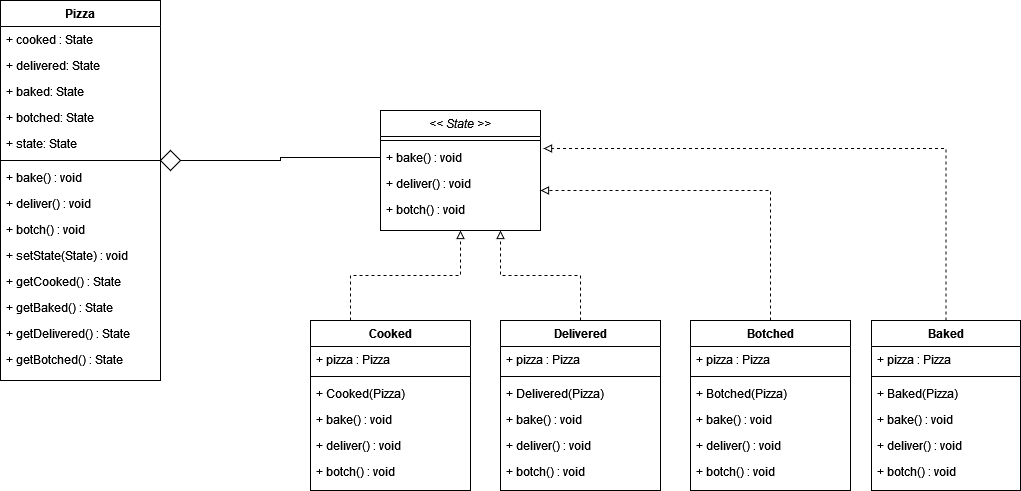

The diagram above was exported from draw.io. Its source (the exported page's mxGraphModel, read from the mxfile embedded in the PNG):
<mxGraphModel dx="1422" dy="780" grid="1" gridSize="10" guides="1" tooltips="1" connect="1" arrows="1" fold="1" page="1" pageScale="1" pageWidth="827" pageHeight="1169" math="0" shadow="0">
  <root>
    <mxCell id="WIyWlLk6GJQsqaUBKTNV-0" />
    <mxCell id="WIyWlLk6GJQsqaUBKTNV-1" parent="WIyWlLk6GJQsqaUBKTNV-0" />
    <mxCell id="zkfFHV4jXpPFQw0GAbJ--0" value="Pizza" style="swimlane;fontStyle=1;align=center;verticalAlign=top;childLayout=stackLayout;horizontal=1;startSize=26;horizontalStack=0;resizeParent=1;resizeLast=0;collapsible=1;marginBottom=0;rounded=0;shadow=0;strokeWidth=1;" parent="WIyWlLk6GJQsqaUBKTNV-1" vertex="1">
      <mxGeometry x="120" y="100" width="160" height="380" as="geometry">
        <mxRectangle x="230" y="140" width="160" height="26" as="alternateBounds" />
      </mxGeometry>
    </mxCell>
    <mxCell id="zkfFHV4jXpPFQw0GAbJ--1" value="+ cooked : State" style="text;align=left;verticalAlign=top;spacingLeft=4;spacingRight=4;overflow=hidden;rotatable=0;points=[[0,0.5],[1,0.5]];portConstraint=eastwest;" parent="zkfFHV4jXpPFQw0GAbJ--0" vertex="1">
      <mxGeometry y="26" width="160" height="26" as="geometry" />
    </mxCell>
    <mxCell id="zkfFHV4jXpPFQw0GAbJ--2" value="+ delivered: State" style="text;align=left;verticalAlign=top;spacingLeft=4;spacingRight=4;overflow=hidden;rotatable=0;points=[[0,0.5],[1,0.5]];portConstraint=eastwest;rounded=0;shadow=0;html=0;" parent="zkfFHV4jXpPFQw0GAbJ--0" vertex="1">
      <mxGeometry y="52" width="160" height="26" as="geometry" />
    </mxCell>
    <mxCell id="zkfFHV4jXpPFQw0GAbJ--3" value="+ baked: State" style="text;align=left;verticalAlign=top;spacingLeft=4;spacingRight=4;overflow=hidden;rotatable=0;points=[[0,0.5],[1,0.5]];portConstraint=eastwest;rounded=0;shadow=0;html=0;" parent="zkfFHV4jXpPFQw0GAbJ--0" vertex="1">
      <mxGeometry y="78" width="160" height="26" as="geometry" />
    </mxCell>
    <mxCell id="pp3loHarFBBXVDbDU0Ac-0" value="+ botched: State" style="text;align=left;verticalAlign=top;spacingLeft=4;spacingRight=4;overflow=hidden;rotatable=0;points=[[0,0.5],[1,0.5]];portConstraint=eastwest;rounded=0;shadow=0;html=0;" parent="zkfFHV4jXpPFQw0GAbJ--0" vertex="1">
      <mxGeometry y="104" width="160" height="26" as="geometry" />
    </mxCell>
    <mxCell id="pp3loHarFBBXVDbDU0Ac-2" value="+ state: State" style="text;align=left;verticalAlign=top;spacingLeft=4;spacingRight=4;overflow=hidden;rotatable=0;points=[[0,0.5],[1,0.5]];portConstraint=eastwest;rounded=0;shadow=0;html=0;" parent="zkfFHV4jXpPFQw0GAbJ--0" vertex="1">
      <mxGeometry y="130" width="160" height="26" as="geometry" />
    </mxCell>
    <mxCell id="zkfFHV4jXpPFQw0GAbJ--4" value="" style="line;html=1;strokeWidth=1;align=left;verticalAlign=middle;spacingTop=-1;spacingLeft=3;spacingRight=3;rotatable=0;labelPosition=right;points=[];portConstraint=eastwest;" parent="zkfFHV4jXpPFQw0GAbJ--0" vertex="1">
      <mxGeometry y="156" width="160" height="8" as="geometry" />
    </mxCell>
    <mxCell id="pp3loHarFBBXVDbDU0Ac-3" value="+ bake() : void" style="text;align=left;verticalAlign=top;spacingLeft=4;spacingRight=4;overflow=hidden;rotatable=0;points=[[0,0.5],[1,0.5]];portConstraint=eastwest;" parent="zkfFHV4jXpPFQw0GAbJ--0" vertex="1">
      <mxGeometry y="164" width="160" height="26" as="geometry" />
    </mxCell>
    <mxCell id="pp3loHarFBBXVDbDU0Ac-4" value="+ deliver() : void" style="text;align=left;verticalAlign=top;spacingLeft=4;spacingRight=4;overflow=hidden;rotatable=0;points=[[0,0.5],[1,0.5]];portConstraint=eastwest;" parent="zkfFHV4jXpPFQw0GAbJ--0" vertex="1">
      <mxGeometry y="190" width="160" height="26" as="geometry" />
    </mxCell>
    <mxCell id="pp3loHarFBBXVDbDU0Ac-5" value="+ botch() : void" style="text;align=left;verticalAlign=top;spacingLeft=4;spacingRight=4;overflow=hidden;rotatable=0;points=[[0,0.5],[1,0.5]];portConstraint=eastwest;" parent="zkfFHV4jXpPFQw0GAbJ--0" vertex="1">
      <mxGeometry y="216" width="160" height="26" as="geometry" />
    </mxCell>
    <mxCell id="pp3loHarFBBXVDbDU0Ac-6" value="+ setState(State) : void" style="text;align=left;verticalAlign=top;spacingLeft=4;spacingRight=4;overflow=hidden;rotatable=0;points=[[0,0.5],[1,0.5]];portConstraint=eastwest;" parent="zkfFHV4jXpPFQw0GAbJ--0" vertex="1">
      <mxGeometry y="242" width="160" height="26" as="geometry" />
    </mxCell>
    <mxCell id="pp3loHarFBBXVDbDU0Ac-8" value="+ getCooked() : State" style="text;align=left;verticalAlign=top;spacingLeft=4;spacingRight=4;overflow=hidden;rotatable=0;points=[[0,0.5],[1,0.5]];portConstraint=eastwest;" parent="zkfFHV4jXpPFQw0GAbJ--0" vertex="1">
      <mxGeometry y="268" width="160" height="26" as="geometry" />
    </mxCell>
    <mxCell id="pp3loHarFBBXVDbDU0Ac-10" value="+ getBaked() : State" style="text;align=left;verticalAlign=top;spacingLeft=4;spacingRight=4;overflow=hidden;rotatable=0;points=[[0,0.5],[1,0.5]];portConstraint=eastwest;" parent="zkfFHV4jXpPFQw0GAbJ--0" vertex="1">
      <mxGeometry y="294" width="160" height="26" as="geometry" />
    </mxCell>
    <mxCell id="pp3loHarFBBXVDbDU0Ac-7" value="+ getDelivered() : State" style="text;align=left;verticalAlign=top;spacingLeft=4;spacingRight=4;overflow=hidden;rotatable=0;points=[[0,0.5],[1,0.5]];portConstraint=eastwest;" parent="zkfFHV4jXpPFQw0GAbJ--0" vertex="1">
      <mxGeometry y="320" width="160" height="26" as="geometry" />
    </mxCell>
    <mxCell id="pp3loHarFBBXVDbDU0Ac-9" value="+ getBotched() : State" style="text;align=left;verticalAlign=top;spacingLeft=4;spacingRight=4;overflow=hidden;rotatable=0;points=[[0,0.5],[1,0.5]];portConstraint=eastwest;" parent="zkfFHV4jXpPFQw0GAbJ--0" vertex="1">
      <mxGeometry y="346" width="160" height="26" as="geometry" />
    </mxCell>
    <mxCell id="zkfFHV4jXpPFQw0GAbJ--17" value="&lt;&lt; State &gt;&gt;" style="swimlane;fontStyle=2;align=center;verticalAlign=top;childLayout=stackLayout;horizontal=1;startSize=26;horizontalStack=0;resizeParent=1;resizeLast=0;collapsible=1;marginBottom=0;rounded=0;shadow=0;strokeWidth=1;" parent="WIyWlLk6GJQsqaUBKTNV-1" vertex="1">
      <mxGeometry x="500" y="210" width="160" height="120" as="geometry">
        <mxRectangle x="550" y="140" width="160" height="26" as="alternateBounds" />
      </mxGeometry>
    </mxCell>
    <mxCell id="zkfFHV4jXpPFQw0GAbJ--23" value="" style="line;html=1;strokeWidth=1;align=left;verticalAlign=middle;spacingTop=-1;spacingLeft=3;spacingRight=3;rotatable=0;labelPosition=right;points=[];portConstraint=eastwest;" parent="zkfFHV4jXpPFQw0GAbJ--17" vertex="1">
      <mxGeometry y="26" width="160" height="8" as="geometry" />
    </mxCell>
    <mxCell id="pp3loHarFBBXVDbDU0Ac-11" value="+ bake() : void" style="text;align=left;verticalAlign=top;spacingLeft=4;spacingRight=4;overflow=hidden;rotatable=0;points=[[0,0.5],[1,0.5]];portConstraint=eastwest;" parent="zkfFHV4jXpPFQw0GAbJ--17" vertex="1">
      <mxGeometry y="34" width="160" height="26" as="geometry" />
    </mxCell>
    <mxCell id="pp3loHarFBBXVDbDU0Ac-12" value="+ deliver() : void" style="text;align=left;verticalAlign=top;spacingLeft=4;spacingRight=4;overflow=hidden;rotatable=0;points=[[0,0.5],[1,0.5]];portConstraint=eastwest;" parent="zkfFHV4jXpPFQw0GAbJ--17" vertex="1">
      <mxGeometry y="60" width="160" height="26" as="geometry" />
    </mxCell>
    <mxCell id="pp3loHarFBBXVDbDU0Ac-13" value="+ botch() : void" style="text;align=left;verticalAlign=top;spacingLeft=4;spacingRight=4;overflow=hidden;rotatable=0;points=[[0,0.5],[1,0.5]];portConstraint=eastwest;" parent="zkfFHV4jXpPFQw0GAbJ--17" vertex="1">
      <mxGeometry y="86" width="160" height="26" as="geometry" />
    </mxCell>
    <mxCell id="pp3loHarFBBXVDbDU0Ac-17" style="edgeStyle=orthogonalEdgeStyle;rounded=0;orthogonalLoop=1;jettySize=auto;html=1;exitX=1;exitY=0.5;exitDx=0;exitDy=0;endArrow=none;endFill=0;entryX=0;entryY=0.5;entryDx=0;entryDy=0;" parent="WIyWlLk6GJQsqaUBKTNV-1" source="pp3loHarFBBXVDbDU0Ac-14" edge="1" target="pp3loHarFBBXVDbDU0Ac-11">
      <mxGeometry relative="1" as="geometry">
        <mxPoint x="480" y="255" as="targetPoint" />
      </mxGeometry>
    </mxCell>
    <mxCell id="pp3loHarFBBXVDbDU0Ac-14" value="" style="rhombus;whiteSpace=wrap;html=1;" parent="WIyWlLk6GJQsqaUBKTNV-1" vertex="1">
      <mxGeometry x="280" y="250" width="20" height="20" as="geometry" />
    </mxCell>
    <mxCell id="owfZGRvC-hMdarfsbZfL-62" style="edgeStyle=orthogonalEdgeStyle;rounded=0;orthogonalLoop=1;jettySize=auto;html=1;exitX=0.25;exitY=0;exitDx=0;exitDy=0;entryX=0.5;entryY=1;entryDx=0;entryDy=0;dashed=1;endArrow=block;endFill=0;" parent="WIyWlLk6GJQsqaUBKTNV-1" source="owfZGRvC-hMdarfsbZfL-10" target="zkfFHV4jXpPFQw0GAbJ--17" edge="1">
      <mxGeometry relative="1" as="geometry" />
    </mxCell>
    <mxCell id="owfZGRvC-hMdarfsbZfL-10" value="Cooked" style="swimlane;fontStyle=1;align=center;verticalAlign=top;childLayout=stackLayout;horizontal=1;startSize=26;horizontalStack=0;resizeParent=1;resizeLast=0;collapsible=1;marginBottom=0;rounded=0;shadow=0;strokeWidth=1;" parent="WIyWlLk6GJQsqaUBKTNV-1" vertex="1">
      <mxGeometry x="430" y="420" width="160" height="170" as="geometry">
        <mxRectangle x="340" y="380" width="170" height="26" as="alternateBounds" />
      </mxGeometry>
    </mxCell>
    <mxCell id="owfZGRvC-hMdarfsbZfL-11" value="+ pizza : Pizza" style="text;align=left;verticalAlign=top;spacingLeft=4;spacingRight=4;overflow=hidden;rotatable=0;points=[[0,0.5],[1,0.5]];portConstraint=eastwest;" parent="owfZGRvC-hMdarfsbZfL-10" vertex="1">
      <mxGeometry y="26" width="160" height="26" as="geometry" />
    </mxCell>
    <mxCell id="owfZGRvC-hMdarfsbZfL-12" value="" style="line;html=1;strokeWidth=1;align=left;verticalAlign=middle;spacingTop=-1;spacingLeft=3;spacingRight=3;rotatable=0;labelPosition=right;points=[];portConstraint=eastwest;" parent="owfZGRvC-hMdarfsbZfL-10" vertex="1">
      <mxGeometry y="52" width="160" height="8" as="geometry" />
    </mxCell>
    <mxCell id="owfZGRvC-hMdarfsbZfL-13" value="+ Cooked(Pizza)" style="text;align=left;verticalAlign=top;spacingLeft=4;spacingRight=4;overflow=hidden;rotatable=0;points=[[0,0.5],[1,0.5]];portConstraint=eastwest;" parent="owfZGRvC-hMdarfsbZfL-10" vertex="1">
      <mxGeometry y="60" width="160" height="26" as="geometry" />
    </mxCell>
    <mxCell id="owfZGRvC-hMdarfsbZfL-15" value="+ bake() : void" style="text;align=left;verticalAlign=top;spacingLeft=4;spacingRight=4;overflow=hidden;rotatable=0;points=[[0,0.5],[1,0.5]];portConstraint=eastwest;" parent="owfZGRvC-hMdarfsbZfL-10" vertex="1">
      <mxGeometry y="86" width="160" height="26" as="geometry" />
    </mxCell>
    <mxCell id="owfZGRvC-hMdarfsbZfL-16" value="+ deliver() : void" style="text;align=left;verticalAlign=top;spacingLeft=4;spacingRight=4;overflow=hidden;rotatable=0;points=[[0,0.5],[1,0.5]];portConstraint=eastwest;" parent="owfZGRvC-hMdarfsbZfL-10" vertex="1">
      <mxGeometry y="112" width="160" height="26" as="geometry" />
    </mxCell>
    <mxCell id="owfZGRvC-hMdarfsbZfL-17" value="+ botch() : void" style="text;align=left;verticalAlign=top;spacingLeft=4;spacingRight=4;overflow=hidden;rotatable=0;points=[[0,0.5],[1,0.5]];portConstraint=eastwest;" parent="owfZGRvC-hMdarfsbZfL-10" vertex="1">
      <mxGeometry y="138" width="160" height="26" as="geometry" />
    </mxCell>
    <mxCell id="owfZGRvC-hMdarfsbZfL-65" style="edgeStyle=orthogonalEdgeStyle;rounded=0;orthogonalLoop=1;jettySize=auto;html=1;exitX=0.5;exitY=0;exitDx=0;exitDy=0;entryX=0.75;entryY=1;entryDx=0;entryDy=0;dashed=1;endArrow=block;endFill=0;" parent="WIyWlLk6GJQsqaUBKTNV-1" source="owfZGRvC-hMdarfsbZfL-18" target="zkfFHV4jXpPFQw0GAbJ--17" edge="1">
      <mxGeometry relative="1" as="geometry" />
    </mxCell>
    <mxCell id="owfZGRvC-hMdarfsbZfL-18" value="Delivered" style="swimlane;fontStyle=1;align=center;verticalAlign=top;childLayout=stackLayout;horizontal=1;startSize=26;horizontalStack=0;resizeParent=1;resizeLast=0;collapsible=1;marginBottom=0;rounded=0;shadow=0;strokeWidth=1;" parent="WIyWlLk6GJQsqaUBKTNV-1" vertex="1">
      <mxGeometry x="620" y="420" width="160" height="170" as="geometry">
        <mxRectangle x="340" y="380" width="170" height="26" as="alternateBounds" />
      </mxGeometry>
    </mxCell>
    <mxCell id="owfZGRvC-hMdarfsbZfL-19" value="+ pizza : Pizza" style="text;align=left;verticalAlign=top;spacingLeft=4;spacingRight=4;overflow=hidden;rotatable=0;points=[[0,0.5],[1,0.5]];portConstraint=eastwest;" parent="owfZGRvC-hMdarfsbZfL-18" vertex="1">
      <mxGeometry y="26" width="160" height="26" as="geometry" />
    </mxCell>
    <mxCell id="owfZGRvC-hMdarfsbZfL-20" value="" style="line;html=1;strokeWidth=1;align=left;verticalAlign=middle;spacingTop=-1;spacingLeft=3;spacingRight=3;rotatable=0;labelPosition=right;points=[];portConstraint=eastwest;" parent="owfZGRvC-hMdarfsbZfL-18" vertex="1">
      <mxGeometry y="52" width="160" height="8" as="geometry" />
    </mxCell>
    <mxCell id="owfZGRvC-hMdarfsbZfL-21" value="+ Delivered(Pizza)" style="text;align=left;verticalAlign=top;spacingLeft=4;spacingRight=4;overflow=hidden;rotatable=0;points=[[0,0.5],[1,0.5]];portConstraint=eastwest;" parent="owfZGRvC-hMdarfsbZfL-18" vertex="1">
      <mxGeometry y="60" width="160" height="26" as="geometry" />
    </mxCell>
    <mxCell id="owfZGRvC-hMdarfsbZfL-23" value="+ bake() : void" style="text;align=left;verticalAlign=top;spacingLeft=4;spacingRight=4;overflow=hidden;rotatable=0;points=[[0,0.5],[1,0.5]];portConstraint=eastwest;" parent="owfZGRvC-hMdarfsbZfL-18" vertex="1">
      <mxGeometry y="86" width="160" height="26" as="geometry" />
    </mxCell>
    <mxCell id="owfZGRvC-hMdarfsbZfL-24" value="+ deliver() : void" style="text;align=left;verticalAlign=top;spacingLeft=4;spacingRight=4;overflow=hidden;rotatable=0;points=[[0,0.5],[1,0.5]];portConstraint=eastwest;" parent="owfZGRvC-hMdarfsbZfL-18" vertex="1">
      <mxGeometry y="112" width="160" height="26" as="geometry" />
    </mxCell>
    <mxCell id="owfZGRvC-hMdarfsbZfL-25" value="+ botch() : void" style="text;align=left;verticalAlign=top;spacingLeft=4;spacingRight=4;overflow=hidden;rotatable=0;points=[[0,0.5],[1,0.5]];portConstraint=eastwest;" parent="owfZGRvC-hMdarfsbZfL-18" vertex="1">
      <mxGeometry y="138" width="160" height="26" as="geometry" />
    </mxCell>
    <mxCell id="owfZGRvC-hMdarfsbZfL-34" style="edgeStyle=orthogonalEdgeStyle;rounded=0;orthogonalLoop=1;jettySize=auto;html=1;exitX=0.5;exitY=0;exitDx=0;exitDy=0;entryX=1;entryY=0.769;entryDx=0;entryDy=0;entryPerimeter=0;dashed=1;endArrow=block;endFill=0;" parent="WIyWlLk6GJQsqaUBKTNV-1" source="owfZGRvC-hMdarfsbZfL-26" target="pp3loHarFBBXVDbDU0Ac-12" edge="1">
      <mxGeometry relative="1" as="geometry" />
    </mxCell>
    <mxCell id="owfZGRvC-hMdarfsbZfL-26" value="Botched" style="swimlane;fontStyle=1;align=center;verticalAlign=top;childLayout=stackLayout;horizontal=1;startSize=26;horizontalStack=0;resizeParent=1;resizeLast=0;collapsible=1;marginBottom=0;rounded=0;shadow=0;strokeWidth=1;" parent="WIyWlLk6GJQsqaUBKTNV-1" vertex="1">
      <mxGeometry x="810" y="420" width="160" height="170" as="geometry">
        <mxRectangle x="340" y="380" width="170" height="26" as="alternateBounds" />
      </mxGeometry>
    </mxCell>
    <mxCell id="owfZGRvC-hMdarfsbZfL-27" value="+ pizza : Pizza" style="text;align=left;verticalAlign=top;spacingLeft=4;spacingRight=4;overflow=hidden;rotatable=0;points=[[0,0.5],[1,0.5]];portConstraint=eastwest;" parent="owfZGRvC-hMdarfsbZfL-26" vertex="1">
      <mxGeometry y="26" width="160" height="26" as="geometry" />
    </mxCell>
    <mxCell id="owfZGRvC-hMdarfsbZfL-28" value="" style="line;html=1;strokeWidth=1;align=left;verticalAlign=middle;spacingTop=-1;spacingLeft=3;spacingRight=3;rotatable=0;labelPosition=right;points=[];portConstraint=eastwest;" parent="owfZGRvC-hMdarfsbZfL-26" vertex="1">
      <mxGeometry y="52" width="160" height="8" as="geometry" />
    </mxCell>
    <mxCell id="owfZGRvC-hMdarfsbZfL-29" value="+ Botched(Pizza)" style="text;align=left;verticalAlign=top;spacingLeft=4;spacingRight=4;overflow=hidden;rotatable=0;points=[[0,0.5],[1,0.5]];portConstraint=eastwest;" parent="owfZGRvC-hMdarfsbZfL-26" vertex="1">
      <mxGeometry y="60" width="160" height="26" as="geometry" />
    </mxCell>
    <mxCell id="owfZGRvC-hMdarfsbZfL-31" value="+ bake() : void" style="text;align=left;verticalAlign=top;spacingLeft=4;spacingRight=4;overflow=hidden;rotatable=0;points=[[0,0.5],[1,0.5]];portConstraint=eastwest;" parent="owfZGRvC-hMdarfsbZfL-26" vertex="1">
      <mxGeometry y="86" width="160" height="26" as="geometry" />
    </mxCell>
    <mxCell id="owfZGRvC-hMdarfsbZfL-32" value="+ deliver() : void" style="text;align=left;verticalAlign=top;spacingLeft=4;spacingRight=4;overflow=hidden;rotatable=0;points=[[0,0.5],[1,0.5]];portConstraint=eastwest;" parent="owfZGRvC-hMdarfsbZfL-26" vertex="1">
      <mxGeometry y="112" width="160" height="26" as="geometry" />
    </mxCell>
    <mxCell id="owfZGRvC-hMdarfsbZfL-33" value="+ botch() : void" style="text;align=left;verticalAlign=top;spacingLeft=4;spacingRight=4;overflow=hidden;rotatable=0;points=[[0,0.5],[1,0.5]];portConstraint=eastwest;" parent="owfZGRvC-hMdarfsbZfL-26" vertex="1">
      <mxGeometry y="138" width="160" height="26" as="geometry" />
    </mxCell>
    <mxCell id="owfZGRvC-hMdarfsbZfL-74" style="edgeStyle=orthogonalEdgeStyle;rounded=0;orthogonalLoop=1;jettySize=auto;html=1;exitX=0.5;exitY=0;exitDx=0;exitDy=0;entryX=1.019;entryY=0.154;entryDx=0;entryDy=0;entryPerimeter=0;dashed=1;endArrow=block;endFill=0;" parent="WIyWlLk6GJQsqaUBKTNV-1" source="owfZGRvC-hMdarfsbZfL-66" target="pp3loHarFBBXVDbDU0Ac-11" edge="1">
      <mxGeometry relative="1" as="geometry" />
    </mxCell>
    <mxCell id="owfZGRvC-hMdarfsbZfL-66" value="Baked" style="swimlane;fontStyle=1;align=center;verticalAlign=top;childLayout=stackLayout;horizontal=1;startSize=26;horizontalStack=0;resizeParent=1;resizeLast=0;collapsible=1;marginBottom=0;rounded=0;shadow=0;strokeWidth=1;" parent="WIyWlLk6GJQsqaUBKTNV-1" vertex="1">
      <mxGeometry x="991" y="420" width="149" height="170" as="geometry">
        <mxRectangle x="340" y="380" width="170" height="26" as="alternateBounds" />
      </mxGeometry>
    </mxCell>
    <mxCell id="owfZGRvC-hMdarfsbZfL-67" value="+ pizza : Pizza" style="text;align=left;verticalAlign=top;spacingLeft=4;spacingRight=4;overflow=hidden;rotatable=0;points=[[0,0.5],[1,0.5]];portConstraint=eastwest;" parent="owfZGRvC-hMdarfsbZfL-66" vertex="1">
      <mxGeometry y="26" width="149" height="26" as="geometry" />
    </mxCell>
    <mxCell id="owfZGRvC-hMdarfsbZfL-68" value="" style="line;html=1;strokeWidth=1;align=left;verticalAlign=middle;spacingTop=-1;spacingLeft=3;spacingRight=3;rotatable=0;labelPosition=right;points=[];portConstraint=eastwest;" parent="owfZGRvC-hMdarfsbZfL-66" vertex="1">
      <mxGeometry y="52" width="149" height="8" as="geometry" />
    </mxCell>
    <mxCell id="owfZGRvC-hMdarfsbZfL-69" value="+ Baked(Pizza)" style="text;align=left;verticalAlign=top;spacingLeft=4;spacingRight=4;overflow=hidden;rotatable=0;points=[[0,0.5],[1,0.5]];portConstraint=eastwest;" parent="owfZGRvC-hMdarfsbZfL-66" vertex="1">
      <mxGeometry y="60" width="149" height="26" as="geometry" />
    </mxCell>
    <mxCell id="owfZGRvC-hMdarfsbZfL-71" value="+ bake() : void" style="text;align=left;verticalAlign=top;spacingLeft=4;spacingRight=4;overflow=hidden;rotatable=0;points=[[0,0.5],[1,0.5]];portConstraint=eastwest;" parent="owfZGRvC-hMdarfsbZfL-66" vertex="1">
      <mxGeometry y="86" width="149" height="26" as="geometry" />
    </mxCell>
    <mxCell id="owfZGRvC-hMdarfsbZfL-72" value="+ deliver() : void" style="text;align=left;verticalAlign=top;spacingLeft=4;spacingRight=4;overflow=hidden;rotatable=0;points=[[0,0.5],[1,0.5]];portConstraint=eastwest;" parent="owfZGRvC-hMdarfsbZfL-66" vertex="1">
      <mxGeometry y="112" width="149" height="26" as="geometry" />
    </mxCell>
    <mxCell id="owfZGRvC-hMdarfsbZfL-73" value="+ botch() : void" style="text;align=left;verticalAlign=top;spacingLeft=4;spacingRight=4;overflow=hidden;rotatable=0;points=[[0,0.5],[1,0.5]];portConstraint=eastwest;" parent="owfZGRvC-hMdarfsbZfL-66" vertex="1">
      <mxGeometry y="138" width="149" height="26" as="geometry" />
    </mxCell>
  </root>
</mxGraphModel>